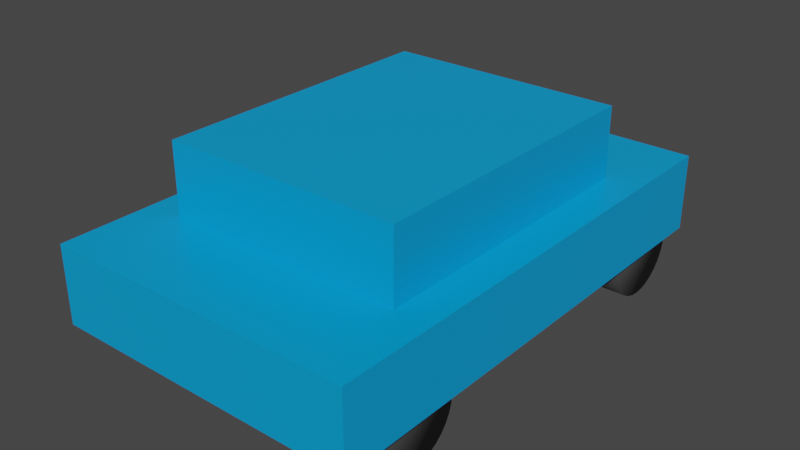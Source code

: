 # Source: Car.blend  (saved by Blender 2.81.16; exported with 4.5.12 LTS)
import bpy
from mathutils import Matrix  # noqa: F401  (used for matrix-valued properties, if any)

bpy.ops.wm.read_factory_settings(use_empty=True)
scene = bpy.context.scene
scene.name = 'Scene'

# ---- collections
col_collection = bpy.data.collections.new('Collection'); scene.collection.children.link(col_collection)

# ---- materials (node trees are filled in below, after node groups)
mat_material = bpy.data.materials.new('Material')
mat_material.alpha_threshold = 0.0
mat_material.use_transparent_shadow = False
mat_material.line_color = (0.0, 0.0, 0.0, 1.0)
mat_material_001 = bpy.data.materials.new('Material.001')
mat_material_001.use_transparent_shadow = False

# ---- material node trees
mat_material.use_nodes = True; mat_material.node_tree.nodes.clear()
_N = mat_material.node_tree.nodes; _L = mat_material.node_tree.links
n0 = _N.new('ShaderNodeOutputMaterial'); n0.name = 'Material Output'; n0.location = (300, 300)
n1 = _N.new('ShaderNodeBsdfPrincipled'); n1.name = 'Principled BSDF'; n1.location = (10, 300)
n1.distribution = 'GGX'
n1.subsurface_method = 'BURLEY'
n1.inputs[0].default_value = (0.0, 0.3557, 0.8, 1.0)
n1.inputs[2].default_value = 0.4
n1.inputs[3].default_value = 1.45
n1.inputs[27].default_value = (0.0, 0.0, 0.0, 1.0)
n1.inputs[28].default_value = 1.0
_L.new(n1.outputs[0], n0.inputs[0])
n0.is_active_output = True
mat_material_001.use_nodes = True; mat_material_001.node_tree.nodes.clear()
_N = mat_material_001.node_tree.nodes; _L = mat_material_001.node_tree.links
n0 = _N.new('ShaderNodeOutputMaterial'); n0.name = 'Material Output'; n0.location = (300, 300)
n1 = _N.new('ShaderNodeBsdfPrincipled'); n1.name = 'Principled BSDF'; n1.location = (10, 300)
n1.distribution = 'GGX'
n1.subsurface_method = 'BURLEY'
n1.inputs[0].default_value = (0.0578, 0.0578, 0.0578, 1.0)
n1.inputs[3].default_value = 1.45
n1.inputs[27].default_value = (0.0, 0.0, 0.0, 1.0)
n1.inputs[28].default_value = 1.0
_L.new(n1.outputs[0], n0.inputs[0])
n0.is_active_output = True

# ---- world
world_world = bpy.data.worlds.new('World'); scene.world = world_world
world_world.use_nodes = True; world_world.node_tree.nodes.clear()
_N = world_world.node_tree.nodes; _L = world_world.node_tree.links
n0 = _N.new('ShaderNodeOutputWorld'); n0.name = 'World Output'; n0.location = (300, 300)
n1 = _N.new('ShaderNodeBackground'); n1.name = 'Background'; n1.location = (10, 300)
n1.inputs[0].default_value = (0.05088, 0.05088, 0.05088, 1.0)
_L.new(n1.outputs[0], n0.inputs[0])
n0.is_active_output = True
world_world.color = (0.05088, 0.05088, 0.05088)
world_world.use_sun_shadow = False
world_world.sun_shadow_jitter_overblur = 0.0

# ---- meshes
me_cube = bpy.data.meshes.new('Cube')
me_cube.from_pydata([(1.497, 2.369, 0.3719), (1.497, 2.369, -0.3719), (1.497, -2.369, 0.3719), (1.497, -2.369, -0.3719), (-1.497, 2.369, 0.3719), (-1.497, 2.369, -0.3719), (-1.497, -2.369, 0.3719), (-1.497, -2.369, -0.3719)], [], [(0, 4, 6, 2), (3, 2, 6, 7), (7, 6, 4, 5), (5, 1, 3, 7), (1, 0, 2, 3), (5, 4, 0, 1)])
_uv = me_cube.uv_layers.new(name='UVMap')
_uv.uv.foreach_set('vector', [0.625, 0.5, 0.875, 0.5, 0.875, 0.75, 0.625, 0.75, 0.375, 0.75, 0.625, 0.75, 0.625, 1.0, 0.375, 1.0, 0.375, 0.0, 0.625, 0.0, 0.625, 0.25, 0.375, 0.25, 0.125, 0.5, 0.375, 0.5, 0.375, 0.75, 0.125, 0.75, 0.375, 0.5, 0.625, 0.5, 0.625, 0.75, 0.375, 0.75, 0.375, 0.25, 0.625, 0.25, 0.625, 0.5, 0.375, 0.5])
me_cube.materials.append(mat_material)
me_cube.use_remesh_preserve_volume = False
me_cube.use_remesh_preserve_attributes = False
me_cube.use_mirror_vertex_groups = False
me_cube.update()
me_cube_001 = bpy.data.meshes.new('Cube.001')
me_cube_001.from_pydata([(1.153, 1.452, 0.3719), (1.153, 1.452, -0.3719), (1.153, -1.452, 0.3719), (1.153, -1.452, -0.3719), (-1.153, 1.452, 0.3719), (-1.153, 1.452, -0.3719), (-1.153, -1.452, 0.3719), (-1.153, -1.452, -0.3719)], [], [(0, 4, 6, 2), (3, 2, 6, 7), (7, 6, 4, 5), (5, 1, 3, 7), (1, 0, 2, 3), (5, 4, 0, 1)])
_uv = me_cube_001.uv_layers.new(name='UVMap')
_uv.uv.foreach_set('vector', [0.625, 0.5, 0.875, 0.5, 0.875, 0.75, 0.625, 0.75, 0.375, 0.75, 0.625, 0.75, 0.625, 1.0, 0.375, 1.0, 0.375, 0.0, 0.625, 0.0, 0.625, 0.25, 0.375, 0.25, 0.125, 0.5, 0.375, 0.5, 0.375, 0.75, 0.125, 0.75, 0.375, 0.5, 0.625, 0.5, 0.625, 0.75, 0.375, 0.75, 0.375, 0.25, 0.625, 0.25, 0.625, 0.5, 0.375, 0.5])
me_cube_001.materials.append(mat_material)
me_cube_001.use_remesh_preserve_volume = False
me_cube_001.use_remesh_preserve_attributes = False
me_cube_001.use_mirror_vertex_groups = False
me_cube_001.update()
me_cylinder = bpy.data.meshes.new('Cylinder')
me_cylinder.from_pydata([(-0.2465, 0.4311, -1.861e-08), (0.2465, 0.4311, 1.861e-08), (-0.2465, 0.4228, -0.0841), (0.2465, 0.4228, -0.0841), (-0.2465, 0.3983, -0.165), (0.2465, 0.3983, -0.165), (-0.2465, 0.3584, -0.2395), (0.2465, 0.3584, -0.2395), (-0.2465, 0.3048, -0.3048), (0.2465, 0.3048, -0.3048), (-0.2465, 0.2395, -0.3584), (0.2465, 0.2395, -0.3584), (-0.2465, 0.165, -0.3983), (0.2465, 0.165, -0.3983), (-0.2465, 0.0841, -0.4228), (0.2465, 0.0841, -0.4228), (-0.2465, 3.255e-08, -0.4311), (0.2465, 3.255e-08, -0.4311), (-0.2465, -0.0841, -0.4228), (0.2465, -0.0841, -0.4228), (-0.2465, -0.165, -0.3983), (0.2465, -0.165, -0.3983), (-0.2465, -0.2395, -0.3584), (0.2465, -0.2395, -0.3584), (-0.2465, -0.3048, -0.3048), (0.2465, -0.3048, -0.3048), (-0.2465, -0.3584, -0.2395), (0.2465, -0.3584, -0.2395), (-0.2465, -0.3983, -0.165), (0.2465, -0.3983, -0.165), (-0.2465, -0.4228, -0.0841), (0.2465, -0.4228, -0.0841), (-0.2465, -0.4311, 1.219e-07), (0.2465, -0.4311, 1.591e-07), (-0.2465, -0.4228, 0.0841), (0.2465, -0.4228, 0.0841), (-0.2465, -0.3983, 0.165), (0.2465, -0.3983, 0.165), (-0.2465, -0.3584, 0.2395), (0.2465, -0.3584, 0.2395), (-0.2465, -0.3048, 0.3048), (0.2465, -0.3048, 0.3048), (-0.2465, -0.2395, 0.3584), (0.2465, -0.2395, 0.3584), (-0.2465, -0.165, 0.3983), (0.2465, -0.165, 0.3983), (-0.2465, -0.0841, 0.4228), (0.2465, -0.0841, 0.4228), (-0.2465, 4.163e-07, 0.4311), (0.2465, 4.163e-07, 0.4311), (-0.2465, 0.0841, 0.4228), (0.2465, 0.0841, 0.4228), (-0.2465, 0.165, 0.3983), (0.2465, 0.165, 0.3983), (-0.2465, 0.2395, 0.3584), (0.2465, 0.2395, 0.3584), (-0.2465, 0.3048, 0.3048), (0.2465, 0.3048, 0.3048), (-0.2465, 0.3584, 0.2395), (0.2465, 0.3584, 0.2395), (-0.2465, 0.3983, 0.165), (0.2465, 0.3983, 0.165), (-0.2465, 0.4228, 0.0841), (0.2465, 0.4228, 0.0841)], [], [(0, 1, 3, 2), (2, 3, 5, 4), (4, 5, 7, 6), (6, 7, 9, 8), (8, 9, 11, 10), (10, 11, 13, 12), (12, 13, 15, 14), (14, 15, 17, 16), (16, 17, 19, 18), (18, 19, 21, 20), (20, 21, 23, 22), (22, 23, 25, 24), (24, 25, 27, 26), (26, 27, 29, 28), (28, 29, 31, 30), (30, 31, 33, 32), (32, 33, 35, 34), (34, 35, 37, 36), (36, 37, 39, 38), (38, 39, 41, 40), (40, 41, 43, 42), (42, 43, 45, 44), (44, 45, 47, 46), (46, 47, 49, 48), (48, 49, 51, 50), (50, 51, 53, 52), (52, 53, 55, 54), (54, 55, 57, 56), (56, 57, 59, 58), (58, 59, 61, 60), (3, 1, 63, 61, 59, 57, 55, 53, 51, 49, 47, 45, 43, 41, 39, 37, 35, 33, 31, 29, 27, 25, 23, 21, 19, 17, 15, 13, 11, 9, 7, 5), (60, 61, 63, 62), (62, 63, 1, 0), (0, 2, 4, 6, 8, 10, 12, 14, 16, 18, 20, 22, 24, 26, 28, 30, 32, 34, 36, 38, 40, 42, 44, 46, 48, 50, 52, 54, 56, 58, 60, 62)])
me_cylinder.polygons.foreach_set('use_smooth', [True] * 34)
_uv = me_cylinder.uv_layers.new(name='UVMap')
_uv.uv.foreach_set('vector', [1.0, 0.5, 1.0, 1.0, 0.9688, 1.0, 0.9688, 0.5, 0.9688, 0.5, 0.9688, 1.0, 0.9375, 1.0, 0.9375, 0.5, 0.9375, 0.5, 0.9375, 1.0, 0.9062, 1.0, 0.9062, 0.5, 0.9062, 0.5, 0.9062, 1.0, 0.875, 1.0, 0.875, 0.5, 0.875, 0.5, 0.875, 1.0, 0.8438, 1.0, 0.8438, 0.5, 0.8438, 0.5, 0.8438, 1.0, 0.8125, 1.0, 0.8125, 0.5, 0.8125, 0.5, 0.8125, 1.0, 0.7812, 1.0, 0.7812, 0.5, 0.7812, 0.5, 0.7812, 1.0, 0.75, 1.0, 0.75, 0.5, 0.75, 0.5, 0.75, 1.0, 0.7188, 1.0, 0.7188, 0.5, 0.7188, 0.5, 0.7188, 1.0, 0.6875, 1.0, 0.6875, 0.5, 0.6875, 0.5, 0.6875, 1.0, 0.6562, 1.0, 0.6562, 0.5, 0.6562, 0.5, 0.6562, 1.0, 0.625, 1.0, 0.625, 0.5, 0.625, 0.5, 0.625, 1.0, 0.5938, 1.0, 0.5938, 0.5, 0.5938, 0.5, 0.5938, 1.0, 0.5625, 1.0, 0.5625, 0.5, 0.5625, 0.5, 0.5625, 1.0, 0.5312, 1.0, 0.5312, 0.5, 0.5312, 0.5, 0.5312, 1.0, 0.5, 1.0, 0.5, 0.5, 0.5, 0.5, 0.5, 1.0, 0.4688, 1.0, 0.4688, 0.5, 0.4688, 0.5, 0.4688, 1.0, 0.4375, 1.0, 0.4375, 0.5, 0.4375, 0.5, 0.4375, 1.0, 0.4062, 1.0, 0.4062, 0.5, 0.4062, 0.5, 0.4062, 1.0, 0.375, 1.0, 0.375, 0.5, 0.375, 0.5, 0.375, 1.0, 0.3438, 1.0, 0.3438, 0.5, 0.3438, 0.5, 0.3438, 1.0, 0.3125, 1.0, 0.3125, 0.5, 0.3125, 0.5, 0.3125, 1.0, 0.2812, 1.0, 0.2812, 0.5, 0.2812, 0.5, 0.2812, 1.0, 0.25, 1.0, 0.25, 0.5, 0.25, 0.5, 0.25, 1.0, 0.2188, 1.0, 0.2188, 0.5, 0.2188, 0.5, 0.2188, 1.0, 0.1875, 1.0, 0.1875, 0.5, 0.1875, 0.5, 0.1875, 1.0, 0.1562, 1.0, 0.1562, 0.5, 0.1562, 0.5, 0.1562, 1.0, 0.125, 1.0, 0.125, 0.5, 0.125, 0.5, 0.125, 1.0, 0.09375, 1.0, 0.09375, 0.5, 0.09375, 0.5, 0.09375, 1.0, 0.0625, 1.0, 0.0625, 0.5, 0.2968, 0.4854, 0.25, 0.49, 0.2032, 0.4854, 0.1582, 0.4717, 0.1167, 0.4496, 0.08029, 0.4197, 0.05045, 0.3833, 0.02827, 0.3418, 0.01461, 0.2968, 0.01, 0.25, 0.01461, 0.2032, 0.02827, 0.1582, 0.05045, 0.1167, 0.08029, 0.08029, 0.1167, 0.05045, 0.1582, 0.02827, 0.2032, 0.01461, 0.25, 0.01, 0.2968, 0.01461, 0.3418, 0.02827, 0.3833, 0.05045, 0.4197, 0.08029, 0.4496, 0.1167, 0.4717, 0.1582, 0.4854, 0.2032, 0.49, 0.25, 0.4854, 0.2968, 0.4717, 0.3418, 0.4496, 0.3833, 0.4197, 0.4197, 0.3833, 0.4496, 0.3418, 0.4717, 0.0625, 0.5, 0.0625, 1.0, 0.03125, 1.0, 0.03125, 0.5, 0.03125, 0.5, 0.03125, 1.0, 0.0, 1.0, 0.0, 0.5, 0.75, 0.49, 0.7968, 0.4854, 0.8418, 0.4717, 0.8833, 0.4496, 0.9197, 0.4197, 0.9496, 0.3833, 0.9717, 0.3418, 0.9854, 0.2968, 0.99, 0.25, 0.9854, 0.2032, 0.9717, 0.1582, 0.9496, 0.1167, 0.9197, 0.08029, 0.8833, 0.05045, 0.8418, 0.02827, 0.7968, 0.01461, 0.75, 0.01, 0.7032, 0.01461, 0.6582, 0.02827, 0.6167, 0.05045, 0.5803, 0.08029, 0.5504, 0.1167, 0.5283, 0.1582, 0.5146, 0.2032, 0.51, 0.25, 0.5146, 0.2968, 0.5283, 0.3418, 0.5504, 0.3833, 0.5803, 0.4197, 0.6167, 0.4496, 0.6582, 0.4717, 0.7032, 0.4854])
me_cylinder.materials.append(mat_material_001)
me_cylinder.use_remesh_fix_poles = True
me_cylinder.use_remesh_preserve_attributes = False
me_cylinder.use_mirror_vertex_groups = False
me_cylinder.update()
me_cylinder_001 = bpy.data.meshes.new('Cylinder.001')
me_cylinder_001.from_pydata([(-0.2465, 0.4311, -1.861e-08), (0.2465, 0.4311, 1.861e-08), (-0.2465, 0.4228, -0.0841), (0.2465, 0.4228, -0.0841), (-0.2465, 0.3983, -0.165), (0.2465, 0.3983, -0.165), (-0.2465, 0.3584, -0.2395), (0.2465, 0.3584, -0.2395), (-0.2465, 0.3048, -0.3048), (0.2465, 0.3048, -0.3048), (-0.2465, 0.2395, -0.3584), (0.2465, 0.2395, -0.3584), (-0.2465, 0.165, -0.3983), (0.2465, 0.165, -0.3983), (-0.2465, 0.0841, -0.4228), (0.2465, 0.0841, -0.4228), (-0.2465, 3.255e-08, -0.4311), (0.2465, 3.255e-08, -0.4311), (-0.2465, -0.0841, -0.4228), (0.2465, -0.0841, -0.4228), (-0.2465, -0.165, -0.3983), (0.2465, -0.165, -0.3983), (-0.2465, -0.2395, -0.3584), (0.2465, -0.2395, -0.3584), (-0.2465, -0.3048, -0.3048), (0.2465, -0.3048, -0.3048), (-0.2465, -0.3584, -0.2395), (0.2465, -0.3584, -0.2395), (-0.2465, -0.3983, -0.165), (0.2465, -0.3983, -0.165), (-0.2465, -0.4228, -0.0841), (0.2465, -0.4228, -0.0841), (-0.2465, -0.4311, 1.219e-07), (0.2465, -0.4311, 1.591e-07), (-0.2465, -0.4228, 0.0841), (0.2465, -0.4228, 0.0841), (-0.2465, -0.3983, 0.165), (0.2465, -0.3983, 0.165), (-0.2465, -0.3584, 0.2395), (0.2465, -0.3584, 0.2395), (-0.2465, -0.3048, 0.3048), (0.2465, -0.3048, 0.3048), (-0.2465, -0.2395, 0.3584), (0.2465, -0.2395, 0.3584), (-0.2465, -0.165, 0.3983), (0.2465, -0.165, 0.3983), (-0.2465, -0.0841, 0.4228), (0.2465, -0.0841, 0.4228), (-0.2465, 4.163e-07, 0.4311), (0.2465, 4.163e-07, 0.4311), (-0.2465, 0.0841, 0.4228), (0.2465, 0.0841, 0.4228), (-0.2465, 0.165, 0.3983), (0.2465, 0.165, 0.3983), (-0.2465, 0.2395, 0.3584), (0.2465, 0.2395, 0.3584), (-0.2465, 0.3048, 0.3048), (0.2465, 0.3048, 0.3048), (-0.2465, 0.3584, 0.2395), (0.2465, 0.3584, 0.2395), (-0.2465, 0.3983, 0.165), (0.2465, 0.3983, 0.165), (-0.2465, 0.4228, 0.0841), (0.2465, 0.4228, 0.0841)], [], [(0, 1, 3, 2), (2, 3, 5, 4), (4, 5, 7, 6), (6, 7, 9, 8), (8, 9, 11, 10), (10, 11, 13, 12), (12, 13, 15, 14), (14, 15, 17, 16), (16, 17, 19, 18), (18, 19, 21, 20), (20, 21, 23, 22), (22, 23, 25, 24), (24, 25, 27, 26), (26, 27, 29, 28), (28, 29, 31, 30), (30, 31, 33, 32), (32, 33, 35, 34), (34, 35, 37, 36), (36, 37, 39, 38), (38, 39, 41, 40), (40, 41, 43, 42), (42, 43, 45, 44), (44, 45, 47, 46), (46, 47, 49, 48), (48, 49, 51, 50), (50, 51, 53, 52), (52, 53, 55, 54), (54, 55, 57, 56), (56, 57, 59, 58), (58, 59, 61, 60), (3, 1, 63, 61, 59, 57, 55, 53, 51, 49, 47, 45, 43, 41, 39, 37, 35, 33, 31, 29, 27, 25, 23, 21, 19, 17, 15, 13, 11, 9, 7, 5), (60, 61, 63, 62), (62, 63, 1, 0), (0, 2, 4, 6, 8, 10, 12, 14, 16, 18, 20, 22, 24, 26, 28, 30, 32, 34, 36, 38, 40, 42, 44, 46, 48, 50, 52, 54, 56, 58, 60, 62)])
me_cylinder_001.polygons.foreach_set('use_smooth', [True] * 34)
_uv = me_cylinder_001.uv_layers.new(name='UVMap')
_uv.uv.foreach_set('vector', [1.0, 0.5, 1.0, 1.0, 0.9688, 1.0, 0.9688, 0.5, 0.9688, 0.5, 0.9688, 1.0, 0.9375, 1.0, 0.9375, 0.5, 0.9375, 0.5, 0.9375, 1.0, 0.9062, 1.0, 0.9062, 0.5, 0.9062, 0.5, 0.9062, 1.0, 0.875, 1.0, 0.875, 0.5, 0.875, 0.5, 0.875, 1.0, 0.8438, 1.0, 0.8438, 0.5, 0.8438, 0.5, 0.8438, 1.0, 0.8125, 1.0, 0.8125, 0.5, 0.8125, 0.5, 0.8125, 1.0, 0.7812, 1.0, 0.7812, 0.5, 0.7812, 0.5, 0.7812, 1.0, 0.75, 1.0, 0.75, 0.5, 0.75, 0.5, 0.75, 1.0, 0.7188, 1.0, 0.7188, 0.5, 0.7188, 0.5, 0.7188, 1.0, 0.6875, 1.0, 0.6875, 0.5, 0.6875, 0.5, 0.6875, 1.0, 0.6562, 1.0, 0.6562, 0.5, 0.6562, 0.5, 0.6562, 1.0, 0.625, 1.0, 0.625, 0.5, 0.625, 0.5, 0.625, 1.0, 0.5938, 1.0, 0.5938, 0.5, 0.5938, 0.5, 0.5938, 1.0, 0.5625, 1.0, 0.5625, 0.5, 0.5625, 0.5, 0.5625, 1.0, 0.5312, 1.0, 0.5312, 0.5, 0.5312, 0.5, 0.5312, 1.0, 0.5, 1.0, 0.5, 0.5, 0.5, 0.5, 0.5, 1.0, 0.4688, 1.0, 0.4688, 0.5, 0.4688, 0.5, 0.4688, 1.0, 0.4375, 1.0, 0.4375, 0.5, 0.4375, 0.5, 0.4375, 1.0, 0.4062, 1.0, 0.4062, 0.5, 0.4062, 0.5, 0.4062, 1.0, 0.375, 1.0, 0.375, 0.5, 0.375, 0.5, 0.375, 1.0, 0.3438, 1.0, 0.3438, 0.5, 0.3438, 0.5, 0.3438, 1.0, 0.3125, 1.0, 0.3125, 0.5, 0.3125, 0.5, 0.3125, 1.0, 0.2812, 1.0, 0.2812, 0.5, 0.2812, 0.5, 0.2812, 1.0, 0.25, 1.0, 0.25, 0.5, 0.25, 0.5, 0.25, 1.0, 0.2188, 1.0, 0.2188, 0.5, 0.2188, 0.5, 0.2188, 1.0, 0.1875, 1.0, 0.1875, 0.5, 0.1875, 0.5, 0.1875, 1.0, 0.1562, 1.0, 0.1562, 0.5, 0.1562, 0.5, 0.1562, 1.0, 0.125, 1.0, 0.125, 0.5, 0.125, 0.5, 0.125, 1.0, 0.09375, 1.0, 0.09375, 0.5, 0.09375, 0.5, 0.09375, 1.0, 0.0625, 1.0, 0.0625, 0.5, 0.2968, 0.4854, 0.25, 0.49, 0.2032, 0.4854, 0.1582, 0.4717, 0.1167, 0.4496, 0.08029, 0.4197, 0.05045, 0.3833, 0.02827, 0.3418, 0.01461, 0.2968, 0.01, 0.25, 0.01461, 0.2032, 0.02827, 0.1582, 0.05045, 0.1167, 0.08029, 0.08029, 0.1167, 0.05045, 0.1582, 0.02827, 0.2032, 0.01461, 0.25, 0.01, 0.2968, 0.01461, 0.3418, 0.02827, 0.3833, 0.05045, 0.4197, 0.08029, 0.4496, 0.1167, 0.4717, 0.1582, 0.4854, 0.2032, 0.49, 0.25, 0.4854, 0.2968, 0.4717, 0.3418, 0.4496, 0.3833, 0.4197, 0.4197, 0.3833, 0.4496, 0.3418, 0.4717, 0.0625, 0.5, 0.0625, 1.0, 0.03125, 1.0, 0.03125, 0.5, 0.03125, 0.5, 0.03125, 1.0, 0.0, 1.0, 0.0, 0.5, 0.75, 0.49, 0.7968, 0.4854, 0.8418, 0.4717, 0.8833, 0.4496, 0.9197, 0.4197, 0.9496, 0.3833, 0.9717, 0.3418, 0.9854, 0.2968, 0.99, 0.25, 0.9854, 0.2032, 0.9717, 0.1582, 0.9496, 0.1167, 0.9197, 0.08029, 0.8833, 0.05045, 0.8418, 0.02827, 0.7968, 0.01461, 0.75, 0.01, 0.7032, 0.01461, 0.6582, 0.02827, 0.6167, 0.05045, 0.5803, 0.08029, 0.5504, 0.1167, 0.5283, 0.1582, 0.5146, 0.2032, 0.51, 0.25, 0.5146, 0.2968, 0.5283, 0.3418, 0.5504, 0.3833, 0.5803, 0.4197, 0.6167, 0.4496, 0.6582, 0.4717, 0.7032, 0.4854])
me_cylinder_001.materials.append(mat_material_001)
me_cylinder_001.use_remesh_fix_poles = True
me_cylinder_001.use_remesh_preserve_attributes = False
me_cylinder_001.use_mirror_vertex_groups = False
me_cylinder_001.update()
me_cylinder_002 = bpy.data.meshes.new('Cylinder.002')
me_cylinder_002.from_pydata([(-0.2465, 0.4311, -1.861e-08), (0.2465, 0.4311, 1.861e-08), (-0.2465, 0.4228, -0.0841), (0.2465, 0.4228, -0.0841), (-0.2465, 0.3983, -0.165), (0.2465, 0.3983, -0.165), (-0.2465, 0.3584, -0.2395), (0.2465, 0.3584, -0.2395), (-0.2465, 0.3048, -0.3048), (0.2465, 0.3048, -0.3048), (-0.2465, 0.2395, -0.3584), (0.2465, 0.2395, -0.3584), (-0.2465, 0.165, -0.3983), (0.2465, 0.165, -0.3983), (-0.2465, 0.0841, -0.4228), (0.2465, 0.0841, -0.4228), (-0.2465, 3.255e-08, -0.4311), (0.2465, 3.255e-08, -0.4311), (-0.2465, -0.0841, -0.4228), (0.2465, -0.0841, -0.4228), (-0.2465, -0.165, -0.3983), (0.2465, -0.165, -0.3983), (-0.2465, -0.2395, -0.3584), (0.2465, -0.2395, -0.3584), (-0.2465, -0.3048, -0.3048), (0.2465, -0.3048, -0.3048), (-0.2465, -0.3584, -0.2395), (0.2465, -0.3584, -0.2395), (-0.2465, -0.3983, -0.165), (0.2465, -0.3983, -0.165), (-0.2465, -0.4228, -0.0841), (0.2465, -0.4228, -0.0841), (-0.2465, -0.4311, 1.219e-07), (0.2465, -0.4311, 1.591e-07), (-0.2465, -0.4228, 0.0841), (0.2465, -0.4228, 0.0841), (-0.2465, -0.3983, 0.165), (0.2465, -0.3983, 0.165), (-0.2465, -0.3584, 0.2395), (0.2465, -0.3584, 0.2395), (-0.2465, -0.3048, 0.3048), (0.2465, -0.3048, 0.3048), (-0.2465, -0.2395, 0.3584), (0.2465, -0.2395, 0.3584), (-0.2465, -0.165, 0.3983), (0.2465, -0.165, 0.3983), (-0.2465, -0.0841, 0.4228), (0.2465, -0.0841, 0.4228), (-0.2465, 4.163e-07, 0.4311), (0.2465, 4.163e-07, 0.4311), (-0.2465, 0.0841, 0.4228), (0.2465, 0.0841, 0.4228), (-0.2465, 0.165, 0.3983), (0.2465, 0.165, 0.3983), (-0.2465, 0.2395, 0.3584), (0.2465, 0.2395, 0.3584), (-0.2465, 0.3048, 0.3048), (0.2465, 0.3048, 0.3048), (-0.2465, 0.3584, 0.2395), (0.2465, 0.3584, 0.2395), (-0.2465, 0.3983, 0.165), (0.2465, 0.3983, 0.165), (-0.2465, 0.4228, 0.0841), (0.2465, 0.4228, 0.0841)], [], [(0, 1, 3, 2), (2, 3, 5, 4), (4, 5, 7, 6), (6, 7, 9, 8), (8, 9, 11, 10), (10, 11, 13, 12), (12, 13, 15, 14), (14, 15, 17, 16), (16, 17, 19, 18), (18, 19, 21, 20), (20, 21, 23, 22), (22, 23, 25, 24), (24, 25, 27, 26), (26, 27, 29, 28), (28, 29, 31, 30), (30, 31, 33, 32), (32, 33, 35, 34), (34, 35, 37, 36), (36, 37, 39, 38), (38, 39, 41, 40), (40, 41, 43, 42), (42, 43, 45, 44), (44, 45, 47, 46), (46, 47, 49, 48), (48, 49, 51, 50), (50, 51, 53, 52), (52, 53, 55, 54), (54, 55, 57, 56), (56, 57, 59, 58), (58, 59, 61, 60), (3, 1, 63, 61, 59, 57, 55, 53, 51, 49, 47, 45, 43, 41, 39, 37, 35, 33, 31, 29, 27, 25, 23, 21, 19, 17, 15, 13, 11, 9, 7, 5), (60, 61, 63, 62), (62, 63, 1, 0), (0, 2, 4, 6, 8, 10, 12, 14, 16, 18, 20, 22, 24, 26, 28, 30, 32, 34, 36, 38, 40, 42, 44, 46, 48, 50, 52, 54, 56, 58, 60, 62)])
me_cylinder_002.polygons.foreach_set('use_smooth', [True] * 34)
_uv = me_cylinder_002.uv_layers.new(name='UVMap')
_uv.uv.foreach_set('vector', [1.0, 0.5, 1.0, 1.0, 0.9688, 1.0, 0.9688, 0.5, 0.9688, 0.5, 0.9688, 1.0, 0.9375, 1.0, 0.9375, 0.5, 0.9375, 0.5, 0.9375, 1.0, 0.9062, 1.0, 0.9062, 0.5, 0.9062, 0.5, 0.9062, 1.0, 0.875, 1.0, 0.875, 0.5, 0.875, 0.5, 0.875, 1.0, 0.8438, 1.0, 0.8438, 0.5, 0.8438, 0.5, 0.8438, 1.0, 0.8125, 1.0, 0.8125, 0.5, 0.8125, 0.5, 0.8125, 1.0, 0.7812, 1.0, 0.7812, 0.5, 0.7812, 0.5, 0.7812, 1.0, 0.75, 1.0, 0.75, 0.5, 0.75, 0.5, 0.75, 1.0, 0.7188, 1.0, 0.7188, 0.5, 0.7188, 0.5, 0.7188, 1.0, 0.6875, 1.0, 0.6875, 0.5, 0.6875, 0.5, 0.6875, 1.0, 0.6562, 1.0, 0.6562, 0.5, 0.6562, 0.5, 0.6562, 1.0, 0.625, 1.0, 0.625, 0.5, 0.625, 0.5, 0.625, 1.0, 0.5938, 1.0, 0.5938, 0.5, 0.5938, 0.5, 0.5938, 1.0, 0.5625, 1.0, 0.5625, 0.5, 0.5625, 0.5, 0.5625, 1.0, 0.5312, 1.0, 0.5312, 0.5, 0.5312, 0.5, 0.5312, 1.0, 0.5, 1.0, 0.5, 0.5, 0.5, 0.5, 0.5, 1.0, 0.4688, 1.0, 0.4688, 0.5, 0.4688, 0.5, 0.4688, 1.0, 0.4375, 1.0, 0.4375, 0.5, 0.4375, 0.5, 0.4375, 1.0, 0.4062, 1.0, 0.4062, 0.5, 0.4062, 0.5, 0.4062, 1.0, 0.375, 1.0, 0.375, 0.5, 0.375, 0.5, 0.375, 1.0, 0.3438, 1.0, 0.3438, 0.5, 0.3438, 0.5, 0.3438, 1.0, 0.3125, 1.0, 0.3125, 0.5, 0.3125, 0.5, 0.3125, 1.0, 0.2812, 1.0, 0.2812, 0.5, 0.2812, 0.5, 0.2812, 1.0, 0.25, 1.0, 0.25, 0.5, 0.25, 0.5, 0.25, 1.0, 0.2188, 1.0, 0.2188, 0.5, 0.2188, 0.5, 0.2188, 1.0, 0.1875, 1.0, 0.1875, 0.5, 0.1875, 0.5, 0.1875, 1.0, 0.1562, 1.0, 0.1562, 0.5, 0.1562, 0.5, 0.1562, 1.0, 0.125, 1.0, 0.125, 0.5, 0.125, 0.5, 0.125, 1.0, 0.09375, 1.0, 0.09375, 0.5, 0.09375, 0.5, 0.09375, 1.0, 0.0625, 1.0, 0.0625, 0.5, 0.2968, 0.4854, 0.25, 0.49, 0.2032, 0.4854, 0.1582, 0.4717, 0.1167, 0.4496, 0.08029, 0.4197, 0.05045, 0.3833, 0.02827, 0.3418, 0.01461, 0.2968, 0.01, 0.25, 0.01461, 0.2032, 0.02827, 0.1582, 0.05045, 0.1167, 0.08029, 0.08029, 0.1167, 0.05045, 0.1582, 0.02827, 0.2032, 0.01461, 0.25, 0.01, 0.2968, 0.01461, 0.3418, 0.02827, 0.3833, 0.05045, 0.4197, 0.08029, 0.4496, 0.1167, 0.4717, 0.1582, 0.4854, 0.2032, 0.49, 0.25, 0.4854, 0.2968, 0.4717, 0.3418, 0.4496, 0.3833, 0.4197, 0.4197, 0.3833, 0.4496, 0.3418, 0.4717, 0.0625, 0.5, 0.0625, 1.0, 0.03125, 1.0, 0.03125, 0.5, 0.03125, 0.5, 0.03125, 1.0, 0.0, 1.0, 0.0, 0.5, 0.75, 0.49, 0.7968, 0.4854, 0.8418, 0.4717, 0.8833, 0.4496, 0.9197, 0.4197, 0.9496, 0.3833, 0.9717, 0.3418, 0.9854, 0.2968, 0.99, 0.25, 0.9854, 0.2032, 0.9717, 0.1582, 0.9496, 0.1167, 0.9197, 0.08029, 0.8833, 0.05045, 0.8418, 0.02827, 0.7968, 0.01461, 0.75, 0.01, 0.7032, 0.01461, 0.6582, 0.02827, 0.6167, 0.05045, 0.5803, 0.08029, 0.5504, 0.1167, 0.5283, 0.1582, 0.5146, 0.2032, 0.51, 0.25, 0.5146, 0.2968, 0.5283, 0.3418, 0.5504, 0.3833, 0.5803, 0.4197, 0.6167, 0.4496, 0.6582, 0.4717, 0.7032, 0.4854])
me_cylinder_002.materials.append(mat_material_001)
me_cylinder_002.use_remesh_fix_poles = True
me_cylinder_002.use_remesh_preserve_attributes = False
me_cylinder_002.use_mirror_vertex_groups = False
me_cylinder_002.update()
me_cylinder_003 = bpy.data.meshes.new('Cylinder.003')
me_cylinder_003.from_pydata([(-0.2465, 0.4311, -1.861e-08), (0.2465, 0.4311, 1.861e-08), (-0.2465, 0.4228, -0.0841), (0.2465, 0.4228, -0.0841), (-0.2465, 0.3983, -0.165), (0.2465, 0.3983, -0.165), (-0.2465, 0.3584, -0.2395), (0.2465, 0.3584, -0.2395), (-0.2465, 0.3048, -0.3048), (0.2465, 0.3048, -0.3048), (-0.2465, 0.2395, -0.3584), (0.2465, 0.2395, -0.3584), (-0.2465, 0.165, -0.3983), (0.2465, 0.165, -0.3983), (-0.2465, 0.0841, -0.4228), (0.2465, 0.0841, -0.4228), (-0.2465, 3.255e-08, -0.4311), (0.2465, 3.255e-08, -0.4311), (-0.2465, -0.0841, -0.4228), (0.2465, -0.0841, -0.4228), (-0.2465, -0.165, -0.3983), (0.2465, -0.165, -0.3983), (-0.2465, -0.2395, -0.3584), (0.2465, -0.2395, -0.3584), (-0.2465, -0.3048, -0.3048), (0.2465, -0.3048, -0.3048), (-0.2465, -0.3584, -0.2395), (0.2465, -0.3584, -0.2395), (-0.2465, -0.3983, -0.165), (0.2465, -0.3983, -0.165), (-0.2465, -0.4228, -0.0841), (0.2465, -0.4228, -0.0841), (-0.2465, -0.4311, 1.219e-07), (0.2465, -0.4311, 1.591e-07), (-0.2465, -0.4228, 0.0841), (0.2465, -0.4228, 0.0841), (-0.2465, -0.3983, 0.165), (0.2465, -0.3983, 0.165), (-0.2465, -0.3584, 0.2395), (0.2465, -0.3584, 0.2395), (-0.2465, -0.3048, 0.3048), (0.2465, -0.3048, 0.3048), (-0.2465, -0.2395, 0.3584), (0.2465, -0.2395, 0.3584), (-0.2465, -0.165, 0.3983), (0.2465, -0.165, 0.3983), (-0.2465, -0.0841, 0.4228), (0.2465, -0.0841, 0.4228), (-0.2465, 4.163e-07, 0.4311), (0.2465, 4.163e-07, 0.4311), (-0.2465, 0.0841, 0.4228), (0.2465, 0.0841, 0.4228), (-0.2465, 0.165, 0.3983), (0.2465, 0.165, 0.3983), (-0.2465, 0.2395, 0.3584), (0.2465, 0.2395, 0.3584), (-0.2465, 0.3048, 0.3048), (0.2465, 0.3048, 0.3048), (-0.2465, 0.3584, 0.2395), (0.2465, 0.3584, 0.2395), (-0.2465, 0.3983, 0.165), (0.2465, 0.3983, 0.165), (-0.2465, 0.4228, 0.0841), (0.2465, 0.4228, 0.0841)], [], [(0, 1, 3, 2), (2, 3, 5, 4), (4, 5, 7, 6), (6, 7, 9, 8), (8, 9, 11, 10), (10, 11, 13, 12), (12, 13, 15, 14), (14, 15, 17, 16), (16, 17, 19, 18), (18, 19, 21, 20), (20, 21, 23, 22), (22, 23, 25, 24), (24, 25, 27, 26), (26, 27, 29, 28), (28, 29, 31, 30), (30, 31, 33, 32), (32, 33, 35, 34), (34, 35, 37, 36), (36, 37, 39, 38), (38, 39, 41, 40), (40, 41, 43, 42), (42, 43, 45, 44), (44, 45, 47, 46), (46, 47, 49, 48), (48, 49, 51, 50), (50, 51, 53, 52), (52, 53, 55, 54), (54, 55, 57, 56), (56, 57, 59, 58), (58, 59, 61, 60), (3, 1, 63, 61, 59, 57, 55, 53, 51, 49, 47, 45, 43, 41, 39, 37, 35, 33, 31, 29, 27, 25, 23, 21, 19, 17, 15, 13, 11, 9, 7, 5), (60, 61, 63, 62), (62, 63, 1, 0), (0, 2, 4, 6, 8, 10, 12, 14, 16, 18, 20, 22, 24, 26, 28, 30, 32, 34, 36, 38, 40, 42, 44, 46, 48, 50, 52, 54, 56, 58, 60, 62)])
me_cylinder_003.polygons.foreach_set('use_smooth', [True] * 34)
_uv = me_cylinder_003.uv_layers.new(name='UVMap')
_uv.uv.foreach_set('vector', [1.0, 0.5, 1.0, 1.0, 0.9688, 1.0, 0.9688, 0.5, 0.9688, 0.5, 0.9688, 1.0, 0.9375, 1.0, 0.9375, 0.5, 0.9375, 0.5, 0.9375, 1.0, 0.9062, 1.0, 0.9062, 0.5, 0.9062, 0.5, 0.9062, 1.0, 0.875, 1.0, 0.875, 0.5, 0.875, 0.5, 0.875, 1.0, 0.8438, 1.0, 0.8438, 0.5, 0.8438, 0.5, 0.8438, 1.0, 0.8125, 1.0, 0.8125, 0.5, 0.8125, 0.5, 0.8125, 1.0, 0.7812, 1.0, 0.7812, 0.5, 0.7812, 0.5, 0.7812, 1.0, 0.75, 1.0, 0.75, 0.5, 0.75, 0.5, 0.75, 1.0, 0.7188, 1.0, 0.7188, 0.5, 0.7188, 0.5, 0.7188, 1.0, 0.6875, 1.0, 0.6875, 0.5, 0.6875, 0.5, 0.6875, 1.0, 0.6562, 1.0, 0.6562, 0.5, 0.6562, 0.5, 0.6562, 1.0, 0.625, 1.0, 0.625, 0.5, 0.625, 0.5, 0.625, 1.0, 0.5938, 1.0, 0.5938, 0.5, 0.5938, 0.5, 0.5938, 1.0, 0.5625, 1.0, 0.5625, 0.5, 0.5625, 0.5, 0.5625, 1.0, 0.5312, 1.0, 0.5312, 0.5, 0.5312, 0.5, 0.5312, 1.0, 0.5, 1.0, 0.5, 0.5, 0.5, 0.5, 0.5, 1.0, 0.4688, 1.0, 0.4688, 0.5, 0.4688, 0.5, 0.4688, 1.0, 0.4375, 1.0, 0.4375, 0.5, 0.4375, 0.5, 0.4375, 1.0, 0.4062, 1.0, 0.4062, 0.5, 0.4062, 0.5, 0.4062, 1.0, 0.375, 1.0, 0.375, 0.5, 0.375, 0.5, 0.375, 1.0, 0.3438, 1.0, 0.3438, 0.5, 0.3438, 0.5, 0.3438, 1.0, 0.3125, 1.0, 0.3125, 0.5, 0.3125, 0.5, 0.3125, 1.0, 0.2812, 1.0, 0.2812, 0.5, 0.2812, 0.5, 0.2812, 1.0, 0.25, 1.0, 0.25, 0.5, 0.25, 0.5, 0.25, 1.0, 0.2188, 1.0, 0.2188, 0.5, 0.2188, 0.5, 0.2188, 1.0, 0.1875, 1.0, 0.1875, 0.5, 0.1875, 0.5, 0.1875, 1.0, 0.1562, 1.0, 0.1562, 0.5, 0.1562, 0.5, 0.1562, 1.0, 0.125, 1.0, 0.125, 0.5, 0.125, 0.5, 0.125, 1.0, 0.09375, 1.0, 0.09375, 0.5, 0.09375, 0.5, 0.09375, 1.0, 0.0625, 1.0, 0.0625, 0.5, 0.2968, 0.4854, 0.25, 0.49, 0.2032, 0.4854, 0.1582, 0.4717, 0.1167, 0.4496, 0.08029, 0.4197, 0.05045, 0.3833, 0.02827, 0.3418, 0.01461, 0.2968, 0.01, 0.25, 0.01461, 0.2032, 0.02827, 0.1582, 0.05045, 0.1167, 0.08029, 0.08029, 0.1167, 0.05045, 0.1582, 0.02827, 0.2032, 0.01461, 0.25, 0.01, 0.2968, 0.01461, 0.3418, 0.02827, 0.3833, 0.05045, 0.4197, 0.08029, 0.4496, 0.1167, 0.4717, 0.1582, 0.4854, 0.2032, 0.49, 0.25, 0.4854, 0.2968, 0.4717, 0.3418, 0.4496, 0.3833, 0.4197, 0.4197, 0.3833, 0.4496, 0.3418, 0.4717, 0.0625, 0.5, 0.0625, 1.0, 0.03125, 1.0, 0.03125, 0.5, 0.03125, 0.5, 0.03125, 1.0, 0.0, 1.0, 0.0, 0.5, 0.75, 0.49, 0.7968, 0.4854, 0.8418, 0.4717, 0.8833, 0.4496, 0.9197, 0.4197, 0.9496, 0.3833, 0.9717, 0.3418, 0.9854, 0.2968, 0.99, 0.25, 0.9854, 0.2032, 0.9717, 0.1582, 0.9496, 0.1167, 0.9197, 0.08029, 0.8833, 0.05045, 0.8418, 0.02827, 0.7968, 0.01461, 0.75, 0.01, 0.7032, 0.01461, 0.6582, 0.02827, 0.6167, 0.05045, 0.5803, 0.08029, 0.5504, 0.1167, 0.5283, 0.1582, 0.5146, 0.2032, 0.51, 0.25, 0.5146, 0.2968, 0.5283, 0.3418, 0.5504, 0.3833, 0.5803, 0.4197, 0.6167, 0.4496, 0.6582, 0.4717, 0.7032, 0.4854])
me_cylinder_003.materials.append(mat_material_001)
me_cylinder_003.use_remesh_fix_poles = True
me_cylinder_003.use_remesh_preserve_attributes = False
me_cylinder_003.use_mirror_vertex_groups = False
me_cylinder_003.update()

# ---- objects
ob_cube = bpy.data.objects.new('Cube', me_cube)
ob_cube_001 = bpy.data.objects.new('Cube.001', me_cube_001)
ob_cylinder = bpy.data.objects.new('Cylinder', me_cylinder)
ob_cylinder_001 = bpy.data.objects.new('Cylinder.001', me_cylinder_001)
ob_cylinder_002 = bpy.data.objects.new('Cylinder.002', me_cylinder_002)
ob_cylinder_003 = bpy.data.objects.new('Cylinder.003', me_cylinder_003)

# ---- transforms, parenting, visibility, modifiers, constraints
ob_cube.location = (0.0, 0.0, 0.8789)
ob_cube.lock_rotations_4d = False
ob_cube.empty_display_type = 'ARROWS'
ob_cube.lineart.crease_threshold = 0.0
ob_cube_001.location = (0.0, 0.0, 1.559)
ob_cube_001.lock_rotations_4d = False
ob_cube_001.empty_display_type = 'ARROWS'
ob_cube_001.lineart.crease_threshold = 0.0
ob_cylinder.location = (1.165, -1.515, 0.4523)
ob_cylinder.lineart.crease_threshold = 0.0
ob_cylinder_001.location = (1.165, 1.794, 0.4523)
ob_cylinder_001.lineart.crease_threshold = 0.0
ob_cylinder_002.location = (-1.099, -1.515, 0.4523)
ob_cylinder_002.lineart.crease_threshold = 0.0
ob_cylinder_003.location = (-1.099, 1.794, 0.4523)
ob_cylinder_003.lineart.crease_threshold = 0.0

# ---- collection membership
col_collection.objects.link(ob_cube)
col_collection.objects.link(ob_cube_001)
col_collection.objects.link(ob_cylinder)
col_collection.objects.link(ob_cylinder_001)
col_collection.objects.link(ob_cylinder_002)
col_collection.objects.link(ob_cylinder_003)

# ---- scene / render settings (as saved in the file)
scene.frame_start = 1; scene.frame_end = 250; scene.frame_set(1)
scene.render.engine = 'BLENDER_EEVEE_NEXT'
scene.cycles.use_denoising = False
scene.cycles.samples = 128
scene.cycles.sampling_pattern = 'TABULATED_SOBOL'
scene.cycles.use_adaptive_sampling = False
scene.cycles.use_light_tree = False
scene.view_settings.view_transform = 'Filmic'
bpy.context.view_layer.update()

# ---- added for rendering (the .blend has no active camera and no usable light): camera, sun
cam_auto = bpy.data.cameras.new('AutoCamera')
cam_auto.lens = 50.0
cam_auto.sensor_width = 36.0
cam_auto.clip_end = 1000.0
ob_auto_camera = bpy.data.objects.new('AutoCamera', cam_auto)
scene.collection.objects.link(ob_auto_camera)
ob_auto_camera.location = (5.47811, -6.57374, 5.35862)
ob_auto_camera.rotation_euler = (1.09748, -7.21219e-08, 0.694738)
scene.camera = ob_auto_camera
light_auto_sun = bpy.data.lights.new('AutoSun', 'SUN')
light_auto_sun.energy = 3.0
light_auto_sun.angle = 0.0523599
ob_auto_sun = bpy.data.objects.new('AutoSun', light_auto_sun)
scene.collection.objects.link(ob_auto_sun)
ob_auto_sun.rotation_euler = (0.872665, 0.174533, 0.523599)
bpy.context.view_layer.update()
